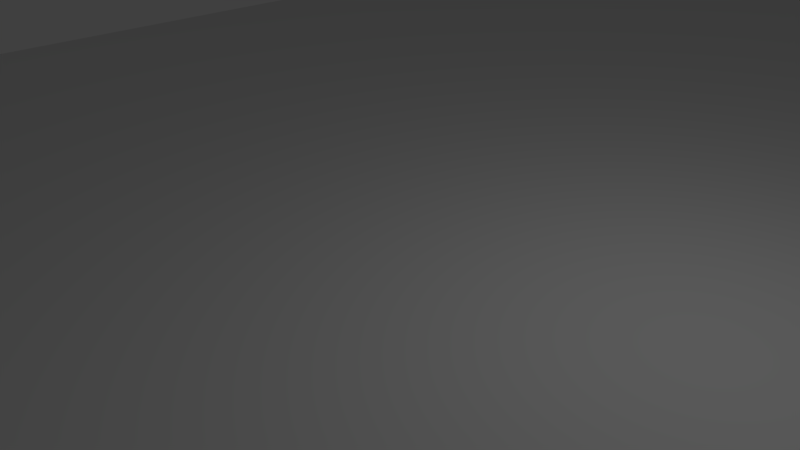 # Source: BlenderLevel9.blend  (saved by Blender 2.69.0; exported with 4.5.12 LTS)
import bpy
from mathutils import Matrix  # noqa: F401  (used for matrix-valued properties, if any)

bpy.ops.wm.read_factory_settings(use_empty=True)
scene = bpy.context.scene
scene.name = 'Scene'

# ---- collections
col_collection_1 = bpy.data.collections.new('Collection 1'); scene.collection.children.link(col_collection_1)

# ---- materials (node trees are filled in below, after node groups)
mat_material = bpy.data.materials.new('Material')
mat_material.alpha_threshold = 0.0
mat_material.use_transparent_shadow = False
mat_material.roughness = 0.5
mat_material.line_color = (0.0, 0.0, 0.0, 1.0)

# ---- material node trees

# ---- world
world_world = bpy.data.worlds.new('World'); scene.world = world_world
world_world.color = (0.05088, 0.05088, 0.05088)
world_world.use_sun_shadow = False
world_world.sun_shadow_jitter_overblur = 0.0
world_world.cycles.sampling_method = 'MANUAL'
world_world.cycles.sample_map_resolution = 256

# ---- cameras
cam_camera = bpy.data.cameras.new('Camera')
cam_camera.clip_end = 100.0
cam_camera.lens = 35.0
cam_camera.sensor_width = 32.0
cam_camera.sensor_height = 18.0
cam_camera.ortho_scale = 7.314
cam_camera.dof.focus_distance = 0.0
cam_camera.dof.aperture_fstop = 128.0

# ---- lights
light_lamp = bpy.data.lights.new('Lamp', 'POINT')
light_lamp.transmission_factor = 0.0
light_lamp.cutoff_distance = 30.0
light_lamp.energy = 100.0
light_lamp.shadow_buffer_clip_start = 1.001
light_lamp.shadow_soft_size = 0.1
light_lamp.shadow_maximum_resolution = 0.006
light_lamp.use_absolute_resolution = True
light_lamp.cycles.use_multiple_importance_sampling = False

# ---- meshes
me_cube = bpy.data.meshes.new('Cube')
me_cube.from_pydata([(0.4783, 0.75, -1.0), (0.3969, 0.75, -1.0), (0.3911, 0.7512, -1.0), (-1.0, 1.0, -1.0), (1.0, 1.0, -1.0), (0.4783, 0.75, 1.0), (0.3969, 0.75, 1.0), (0.3911, 0.7512, 1.0), (0.3904, 0.7502, -1.0), (-1.0, 1.0, 1.0), (1.0, 1.0, 1.0), (1.0, -1.0, -1.0), (0.4783, -0.75, -1.0), (0.4783, -0.75, 1.0), (0.3904, 0.7502, 1.0), (-0.5012, -0.6583, -1.0), (-1.0, -1.0, -1.0), (-0.4109, -0.5157, -1.0), (-0.4109, -0.1522, -1.0), (-0.4978, -0.6522, -1.0), (-0.4973, -0.6522, -1.0), (-0.4978, -0.1522, -1.0), (1.0, -1.0, 1.0), (-1.0, -1.0, 1.0), (0.3913, -0.75, -1.0), (0.3913, -0.75, 1.0), (-0.4109, -0.5157, 1.0), (-0.4195, -0.6754, -1.0), (-0.5012, -0.6583, 1.0), (-0.4973, -0.6522, 1.0), (-0.4109, -0.1522, 1.0), (-0.4978, -0.6522, 1.0), (-0.4978, -0.1522, 1.0), (0.3913, 0.6054, 1.0), (0.3913, 0.6054, -1.0), (-0.4195, -0.6754, 1.0)], [], [(0, 1, 2), (0, 2, 3, 4), (8, 3, 2), (0, 4, 11, 12), (12, 11, 16, 24), (16, 15, 27), (27, 24, 16), (27, 34, 24), (3, 21, 19, 15), (3, 8, 18, 21), (19, 20, 15), (8, 17, 18), (15, 16, 3), (7, 6, 5), (5, 10, 9, 7), (9, 14, 7), (22, 10, 5, 13), (23, 22, 13, 25), (23, 35, 28), (23, 25, 35), (25, 33, 35), (9, 28, 31, 32), (30, 14, 9, 32), (28, 29, 31), (30, 26, 14), (9, 23, 28), (4, 10, 22, 11), (11, 22, 23, 16), (9, 3, 16, 23), (4, 3, 9, 10), (24, 34, 33, 25), (1, 0, 5, 6), (5, 0, 12, 13), (13, 12, 24, 25), (20, 29, 28, 15), (17, 8, 14, 26), (7, 14, 8, 2), (6, 7, 2, 1), (34, 27, 35, 33), (28, 35, 27, 15), (21, 32, 31, 19), (32, 21, 18, 30), (17, 26, 30, 18), (31, 29, 20, 19)])
me_cube.materials.append(mat_material)
me_cube.use_remesh_preserve_volume = False
me_cube.use_remesh_preserve_attributes = False
me_cube.use_mirror_vertex_groups = False
me_cube.update()

# ---- objects
ob_cube = bpy.data.objects.new('Cube', me_cube)
ob_lamp = bpy.data.objects.new('Lamp', light_lamp)
ob_camera = bpy.data.objects.new('Camera', cam_camera)

# ---- transforms, parenting, visibility, modifiers, constraints
ob_cube.location = (10.0, 0.0, 0.0)
ob_cube.scale = (23.0, 40.0, 0.06)
ob_cube.lock_rotations_4d = False
ob_cube.empty_display_type = 'ARROWS'
ob_cube.lineart.crease_threshold = 0.0
ob_lamp.location = (4.076, 1.005, 5.904)
ob_lamp.rotation_euler = (0.6503, 0.05522, 1.866)
ob_lamp.lock_rotations_4d = False
ob_lamp.empty_display_type = 'ARROWS'
ob_lamp.color = (0.0, 0.0, 0.0, 0.0)
ob_lamp.lineart.crease_threshold = 0.0
ob_camera.location = (7.481, -6.508, 5.344)
ob_camera.rotation_euler = (1.109, 0.01082, 0.8149)
ob_camera.lock_rotations_4d = False
ob_camera.empty_display_type = 'ARROWS'
ob_camera.color = (0.0, 0.0, 0.0, 0.0)
ob_camera.display_type = 'WIRE'
ob_camera.lineart.crease_threshold = 0.0

# ---- collection membership
col_collection_1.objects.link(ob_cube)
col_collection_1.objects.link(ob_lamp)
col_collection_1.objects.link(ob_camera)

# ---- scene / render settings (as saved in the file)
scene.camera = ob_camera
scene.frame_start = 1; scene.frame_end = 250; scene.frame_set(1)
scene.render.engine = 'BLENDER_EEVEE_NEXT'
scene.render.image_settings.compression = 90
scene.render.resolution_percentage = 50
scene.render.dither_intensity = 0.0
scene.cycles.use_denoising = False
scene.cycles.samples = 10
scene.cycles.sampling_pattern = 'TABULATED_SOBOL'
scene.cycles.light_sampling_threshold = 0.0
scene.cycles.use_adaptive_sampling = False
scene.cycles.use_light_tree = False
scene.cycles.blur_glossy = 0.0
scene.cycles.volume_bounces = 1
scene.cycles.pixel_filter_type = 'GAUSSIAN'
scene.cycles.sample_clamp_indirect = 0.0
scene.view_settings.view_transform = 'Standard'
bpy.context.view_layer.update()
